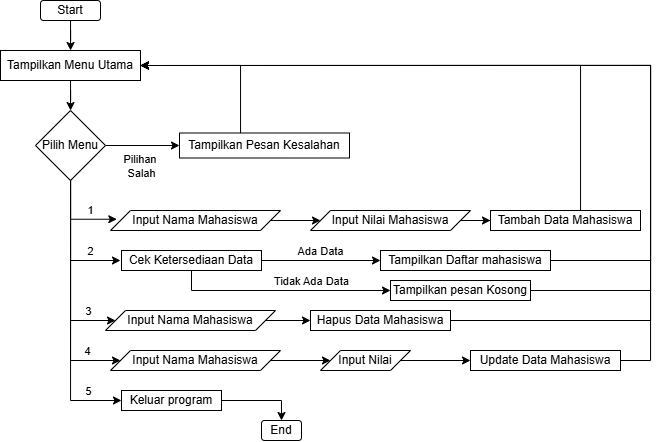

The diagram above was exported from draw.io. Its source (the exported page's mxGraphModel, read from the mxfile embedded in the PNG):
<mxGraphModel dx="1105" dy="586" grid="1" gridSize="10" guides="1" tooltips="1" connect="1" arrows="1" fold="1" page="1" pageScale="1" pageWidth="827" pageHeight="1169" math="0" shadow="0">
  <root>
    <mxCell id="WIyWlLk6GJQsqaUBKTNV-0" />
    <mxCell id="WIyWlLk6GJQsqaUBKTNV-1" parent="WIyWlLk6GJQsqaUBKTNV-0" />
    <mxCell id="r1nu9e9r8syY3SWJkSVz-0" style="edgeStyle=orthogonalEdgeStyle;rounded=0;orthogonalLoop=1;jettySize=auto;html=1;" edge="1" parent="WIyWlLk6GJQsqaUBKTNV-1" source="WIyWlLk6GJQsqaUBKTNV-3" target="r1nu9e9r8syY3SWJkSVz-1">
      <mxGeometry relative="1" as="geometry">
        <mxPoint x="219.99999999999994" y="130" as="targetPoint" />
      </mxGeometry>
    </mxCell>
    <mxCell id="WIyWlLk6GJQsqaUBKTNV-3" value="Start" style="rounded=1;whiteSpace=wrap;html=1;fontSize=12;glass=0;strokeWidth=1;shadow=0;" parent="WIyWlLk6GJQsqaUBKTNV-1" vertex="1">
      <mxGeometry x="190" y="80" width="60" height="20" as="geometry" />
    </mxCell>
    <mxCell id="r1nu9e9r8syY3SWJkSVz-2" style="edgeStyle=orthogonalEdgeStyle;rounded=0;orthogonalLoop=1;jettySize=auto;html=1;" edge="1" parent="WIyWlLk6GJQsqaUBKTNV-1" source="r1nu9e9r8syY3SWJkSVz-1" target="r1nu9e9r8syY3SWJkSVz-3">
      <mxGeometry relative="1" as="geometry">
        <mxPoint x="220" y="190" as="targetPoint" />
      </mxGeometry>
    </mxCell>
    <mxCell id="r1nu9e9r8syY3SWJkSVz-1" value="Tampilkan Menu Utama" style="rounded=0;whiteSpace=wrap;html=1;" vertex="1" parent="WIyWlLk6GJQsqaUBKTNV-1">
      <mxGeometry x="150" y="130" width="140" height="30" as="geometry" />
    </mxCell>
    <mxCell id="r1nu9e9r8syY3SWJkSVz-5" style="edgeStyle=orthogonalEdgeStyle;rounded=0;orthogonalLoop=1;jettySize=auto;html=1;entryX=0.037;entryY=0.437;entryDx=0;entryDy=0;entryPerimeter=0;" edge="1" parent="WIyWlLk6GJQsqaUBKTNV-1" source="r1nu9e9r8syY3SWJkSVz-3" target="r1nu9e9r8syY3SWJkSVz-6">
      <mxGeometry relative="1" as="geometry">
        <mxPoint x="250" y="300" as="targetPoint" />
        <Array as="points">
          <mxPoint x="220" y="299" />
        </Array>
      </mxGeometry>
    </mxCell>
    <mxCell id="r1nu9e9r8syY3SWJkSVz-20" value="1" style="edgeLabel;html=1;align=center;verticalAlign=middle;resizable=0;points=[];" vertex="1" connectable="0" parent="r1nu9e9r8syY3SWJkSVz-5">
      <mxGeometry x="0.2984" relative="1" as="geometry">
        <mxPoint x="3" y="-9" as="offset" />
      </mxGeometry>
    </mxCell>
    <mxCell id="r1nu9e9r8syY3SWJkSVz-8" style="edgeStyle=orthogonalEdgeStyle;rounded=0;orthogonalLoop=1;jettySize=auto;html=1;" edge="1" parent="WIyWlLk6GJQsqaUBKTNV-1">
      <mxGeometry relative="1" as="geometry">
        <mxPoint x="270" y="340" as="targetPoint" />
        <mxPoint x="220" y="250" as="sourcePoint" />
        <Array as="points">
          <mxPoint x="220" y="340" />
        </Array>
      </mxGeometry>
    </mxCell>
    <mxCell id="r1nu9e9r8syY3SWJkSVz-19" value="2" style="edgeLabel;html=1;align=center;verticalAlign=middle;resizable=0;points=[];" vertex="1" connectable="0" parent="r1nu9e9r8syY3SWJkSVz-8">
      <mxGeometry x="0.5398" relative="1" as="geometry">
        <mxPoint x="2" y="-10" as="offset" />
      </mxGeometry>
    </mxCell>
    <mxCell id="r1nu9e9r8syY3SWJkSVz-13" style="edgeStyle=orthogonalEdgeStyle;rounded=0;orthogonalLoop=1;jettySize=auto;html=1;entryX=0;entryY=0.5;entryDx=0;entryDy=0;" edge="1" parent="WIyWlLk6GJQsqaUBKTNV-1" source="r1nu9e9r8syY3SWJkSVz-3" target="r1nu9e9r8syY3SWJkSVz-12">
      <mxGeometry relative="1" as="geometry">
        <Array as="points">
          <mxPoint x="220" y="400" />
        </Array>
      </mxGeometry>
    </mxCell>
    <mxCell id="r1nu9e9r8syY3SWJkSVz-18" value="3" style="edgeLabel;html=1;align=center;verticalAlign=middle;resizable=0;points=[];" vertex="1" connectable="0" parent="r1nu9e9r8syY3SWJkSVz-13">
      <mxGeometry x="0.7017" y="2" relative="1" as="geometry">
        <mxPoint y="-8" as="offset" />
      </mxGeometry>
    </mxCell>
    <mxCell id="r1nu9e9r8syY3SWJkSVz-16" style="edgeStyle=orthogonalEdgeStyle;rounded=0;orthogonalLoop=1;jettySize=auto;html=1;entryX=0;entryY=0.5;entryDx=0;entryDy=0;" edge="1" parent="WIyWlLk6GJQsqaUBKTNV-1" source="r1nu9e9r8syY3SWJkSVz-3" target="r1nu9e9r8syY3SWJkSVz-15">
      <mxGeometry relative="1" as="geometry">
        <Array as="points">
          <mxPoint x="220" y="440" />
        </Array>
      </mxGeometry>
    </mxCell>
    <mxCell id="r1nu9e9r8syY3SWJkSVz-17" value="4" style="edgeLabel;html=1;align=center;verticalAlign=middle;resizable=0;points=[];" vertex="1" connectable="0" parent="r1nu9e9r8syY3SWJkSVz-16">
      <mxGeometry x="0.6973" y="-1" relative="1" as="geometry">
        <mxPoint x="2" y="-11" as="offset" />
      </mxGeometry>
    </mxCell>
    <mxCell id="r1nu9e9r8syY3SWJkSVz-23" style="edgeStyle=orthogonalEdgeStyle;rounded=0;orthogonalLoop=1;jettySize=auto;html=1;" edge="1" parent="WIyWlLk6GJQsqaUBKTNV-1" source="r1nu9e9r8syY3SWJkSVz-3" target="r1nu9e9r8syY3SWJkSVz-24">
      <mxGeometry relative="1" as="geometry">
        <mxPoint x="220" y="450" as="targetPoint" />
        <Array as="points">
          <mxPoint x="220" y="480" />
        </Array>
      </mxGeometry>
    </mxCell>
    <mxCell id="r1nu9e9r8syY3SWJkSVz-25" value="5" style="edgeLabel;html=1;align=center;verticalAlign=middle;resizable=0;points=[];" vertex="1" connectable="0" parent="r1nu9e9r8syY3SWJkSVz-23">
      <mxGeometry x="0.7492" y="2" relative="1" as="geometry">
        <mxPoint x="1" y="-8" as="offset" />
      </mxGeometry>
    </mxCell>
    <mxCell id="r1nu9e9r8syY3SWJkSVz-26" style="edgeStyle=orthogonalEdgeStyle;rounded=0;orthogonalLoop=1;jettySize=auto;html=1;" edge="1" parent="WIyWlLk6GJQsqaUBKTNV-1" source="r1nu9e9r8syY3SWJkSVz-3" target="r1nu9e9r8syY3SWJkSVz-27">
      <mxGeometry relative="1" as="geometry">
        <mxPoint x="290.0000000000001" y="225" as="targetPoint" />
      </mxGeometry>
    </mxCell>
    <mxCell id="r1nu9e9r8syY3SWJkSVz-45" value="Pilihan&amp;nbsp;&lt;div&gt;Salah&lt;/div&gt;" style="edgeLabel;html=1;align=center;verticalAlign=middle;resizable=0;points=[];" vertex="1" connectable="0" parent="r1nu9e9r8syY3SWJkSVz-26">
      <mxGeometry x="-0.4611" y="-1" relative="1" as="geometry">
        <mxPoint x="15" y="19" as="offset" />
      </mxGeometry>
    </mxCell>
    <mxCell id="r1nu9e9r8syY3SWJkSVz-3" value="Pilih Menu" style="rhombus;whiteSpace=wrap;html=1;" vertex="1" parent="WIyWlLk6GJQsqaUBKTNV-1">
      <mxGeometry x="185" y="190" width="70" height="70" as="geometry" />
    </mxCell>
    <mxCell id="r1nu9e9r8syY3SWJkSVz-29" style="edgeStyle=orthogonalEdgeStyle;rounded=0;orthogonalLoop=1;jettySize=auto;html=1;" edge="1" parent="WIyWlLk6GJQsqaUBKTNV-1" source="r1nu9e9r8syY3SWJkSVz-6" target="r1nu9e9r8syY3SWJkSVz-30">
      <mxGeometry relative="1" as="geometry">
        <mxPoint x="460" y="300" as="targetPoint" />
      </mxGeometry>
    </mxCell>
    <mxCell id="r1nu9e9r8syY3SWJkSVz-6" value="Input Nama Mahasiswa" style="shape=parallelogram;perimeter=parallelogramPerimeter;whiteSpace=wrap;html=1;fixedSize=1;" vertex="1" parent="WIyWlLk6GJQsqaUBKTNV-1">
      <mxGeometry x="260" y="290" width="170" height="20" as="geometry" />
    </mxCell>
    <mxCell id="r1nu9e9r8syY3SWJkSVz-31" style="edgeStyle=orthogonalEdgeStyle;rounded=0;orthogonalLoop=1;jettySize=auto;html=1;" edge="1" parent="WIyWlLk6GJQsqaUBKTNV-1" source="r1nu9e9r8syY3SWJkSVz-9" target="r1nu9e9r8syY3SWJkSVz-32">
      <mxGeometry relative="1" as="geometry">
        <mxPoint x="460" y="330" as="targetPoint" />
      </mxGeometry>
    </mxCell>
    <mxCell id="r1nu9e9r8syY3SWJkSVz-46" value="Ada Data" style="edgeLabel;html=1;align=center;verticalAlign=middle;resizable=0;points=[];" vertex="1" connectable="0" parent="r1nu9e9r8syY3SWJkSVz-31">
      <mxGeometry x="-0.7169" y="1" relative="1" as="geometry">
        <mxPoint x="42" y="-9" as="offset" />
      </mxGeometry>
    </mxCell>
    <mxCell id="r1nu9e9r8syY3SWJkSVz-33" style="edgeStyle=orthogonalEdgeStyle;rounded=0;orthogonalLoop=1;jettySize=auto;html=1;" edge="1" parent="WIyWlLk6GJQsqaUBKTNV-1" source="r1nu9e9r8syY3SWJkSVz-9" target="r1nu9e9r8syY3SWJkSVz-34">
      <mxGeometry relative="1" as="geometry">
        <mxPoint x="450" y="350" as="targetPoint" />
        <Array as="points">
          <mxPoint x="341" y="370" />
        </Array>
      </mxGeometry>
    </mxCell>
    <mxCell id="r1nu9e9r8syY3SWJkSVz-47" value="Tidak Ada Data" style="edgeLabel;html=1;align=center;verticalAlign=middle;resizable=0;points=[];" vertex="1" connectable="0" parent="r1nu9e9r8syY3SWJkSVz-33">
      <mxGeometry x="0.1199" y="1" relative="1" as="geometry">
        <mxPoint x="17" y="-9" as="offset" />
      </mxGeometry>
    </mxCell>
    <mxCell id="r1nu9e9r8syY3SWJkSVz-9" value="Cek Ketersediaan Data" style="rounded=0;whiteSpace=wrap;html=1;" vertex="1" parent="WIyWlLk6GJQsqaUBKTNV-1">
      <mxGeometry x="271" y="330" width="140" height="20" as="geometry" />
    </mxCell>
    <mxCell id="r1nu9e9r8syY3SWJkSVz-35" style="edgeStyle=orthogonalEdgeStyle;rounded=0;orthogonalLoop=1;jettySize=auto;html=1;" edge="1" parent="WIyWlLk6GJQsqaUBKTNV-1" source="r1nu9e9r8syY3SWJkSVz-12" target="r1nu9e9r8syY3SWJkSVz-36">
      <mxGeometry relative="1" as="geometry">
        <mxPoint x="460" y="400" as="targetPoint" />
      </mxGeometry>
    </mxCell>
    <mxCell id="r1nu9e9r8syY3SWJkSVz-12" value="Input Nama Mahasiswa" style="shape=parallelogram;perimeter=parallelogramPerimeter;whiteSpace=wrap;html=1;fixedSize=1;" vertex="1" parent="WIyWlLk6GJQsqaUBKTNV-1">
      <mxGeometry x="255" y="390" width="170" height="20" as="geometry" />
    </mxCell>
    <mxCell id="r1nu9e9r8syY3SWJkSVz-37" style="edgeStyle=orthogonalEdgeStyle;rounded=0;orthogonalLoop=1;jettySize=auto;html=1;" edge="1" parent="WIyWlLk6GJQsqaUBKTNV-1" source="r1nu9e9r8syY3SWJkSVz-15" target="r1nu9e9r8syY3SWJkSVz-38">
      <mxGeometry relative="1" as="geometry">
        <mxPoint x="460" y="440" as="targetPoint" />
      </mxGeometry>
    </mxCell>
    <mxCell id="r1nu9e9r8syY3SWJkSVz-15" value="Input Nama Mahasiswa" style="shape=parallelogram;perimeter=parallelogramPerimeter;whiteSpace=wrap;html=1;fixedSize=1;" vertex="1" parent="WIyWlLk6GJQsqaUBKTNV-1">
      <mxGeometry x="260" y="430" width="170" height="20" as="geometry" />
    </mxCell>
    <mxCell id="r1nu9e9r8syY3SWJkSVz-41" style="edgeStyle=orthogonalEdgeStyle;rounded=0;orthogonalLoop=1;jettySize=auto;html=1;" edge="1" parent="WIyWlLk6GJQsqaUBKTNV-1" source="r1nu9e9r8syY3SWJkSVz-24" target="r1nu9e9r8syY3SWJkSVz-42">
      <mxGeometry relative="1" as="geometry">
        <mxPoint x="390" y="480" as="targetPoint" />
      </mxGeometry>
    </mxCell>
    <mxCell id="r1nu9e9r8syY3SWJkSVz-24" value="Keluar program" style="rounded=0;whiteSpace=wrap;html=1;" vertex="1" parent="WIyWlLk6GJQsqaUBKTNV-1">
      <mxGeometry x="271" y="470" width="100" height="20" as="geometry" />
    </mxCell>
    <mxCell id="r1nu9e9r8syY3SWJkSVz-48" style="edgeStyle=orthogonalEdgeStyle;rounded=0;orthogonalLoop=1;jettySize=auto;html=1;entryX=1;entryY=0.5;entryDx=0;entryDy=0;" edge="1" parent="WIyWlLk6GJQsqaUBKTNV-1" source="r1nu9e9r8syY3SWJkSVz-27" target="r1nu9e9r8syY3SWJkSVz-1">
      <mxGeometry relative="1" as="geometry">
        <Array as="points">
          <mxPoint x="390" y="145" />
        </Array>
      </mxGeometry>
    </mxCell>
    <mxCell id="r1nu9e9r8syY3SWJkSVz-27" value="Tampilkan&amp;nbsp;&lt;span style=&quot;background-color: initial;&quot;&gt;Pesan Kesalahan&lt;/span&gt;" style="rounded=0;whiteSpace=wrap;html=1;" vertex="1" parent="WIyWlLk6GJQsqaUBKTNV-1">
      <mxGeometry x="329" y="212.5" width="170" height="25" as="geometry" />
    </mxCell>
    <mxCell id="r1nu9e9r8syY3SWJkSVz-43" style="edgeStyle=orthogonalEdgeStyle;rounded=0;orthogonalLoop=1;jettySize=auto;html=1;" edge="1" parent="WIyWlLk6GJQsqaUBKTNV-1" source="r1nu9e9r8syY3SWJkSVz-30" target="r1nu9e9r8syY3SWJkSVz-44">
      <mxGeometry relative="1" as="geometry">
        <mxPoint x="640" y="300" as="targetPoint" />
      </mxGeometry>
    </mxCell>
    <mxCell id="r1nu9e9r8syY3SWJkSVz-30" value="Input Nilai Mahasiswa" style="shape=parallelogram;perimeter=parallelogramPerimeter;whiteSpace=wrap;html=1;fixedSize=1;" vertex="1" parent="WIyWlLk6GJQsqaUBKTNV-1">
      <mxGeometry x="460" y="290" width="160" height="20" as="geometry" />
    </mxCell>
    <mxCell id="r1nu9e9r8syY3SWJkSVz-50" style="edgeStyle=orthogonalEdgeStyle;rounded=0;orthogonalLoop=1;jettySize=auto;html=1;entryX=1;entryY=0.5;entryDx=0;entryDy=0;" edge="1" parent="WIyWlLk6GJQsqaUBKTNV-1" source="r1nu9e9r8syY3SWJkSVz-32" target="r1nu9e9r8syY3SWJkSVz-1">
      <mxGeometry relative="1" as="geometry">
        <Array as="points">
          <mxPoint x="800" y="340" />
          <mxPoint x="800" y="145" />
        </Array>
      </mxGeometry>
    </mxCell>
    <mxCell id="r1nu9e9r8syY3SWJkSVz-32" value="Tampilkan Daftar mahasiswa" style="rounded=0;whiteSpace=wrap;html=1;" vertex="1" parent="WIyWlLk6GJQsqaUBKTNV-1">
      <mxGeometry x="530" y="330" width="170" height="20" as="geometry" />
    </mxCell>
    <mxCell id="r1nu9e9r8syY3SWJkSVz-51" style="edgeStyle=orthogonalEdgeStyle;rounded=0;orthogonalLoop=1;jettySize=auto;html=1;entryX=1;entryY=0.5;entryDx=0;entryDy=0;" edge="1" parent="WIyWlLk6GJQsqaUBKTNV-1" source="r1nu9e9r8syY3SWJkSVz-34" target="r1nu9e9r8syY3SWJkSVz-1">
      <mxGeometry relative="1" as="geometry">
        <Array as="points">
          <mxPoint x="800" y="370" />
          <mxPoint x="800" y="145" />
        </Array>
      </mxGeometry>
    </mxCell>
    <mxCell id="r1nu9e9r8syY3SWJkSVz-34" value="Tampilkan pesan Kosong" style="rounded=0;whiteSpace=wrap;html=1;" vertex="1" parent="WIyWlLk6GJQsqaUBKTNV-1">
      <mxGeometry x="540" y="360" width="140" height="20" as="geometry" />
    </mxCell>
    <mxCell id="r1nu9e9r8syY3SWJkSVz-52" style="edgeStyle=orthogonalEdgeStyle;rounded=0;orthogonalLoop=1;jettySize=auto;html=1;entryX=1;entryY=0.5;entryDx=0;entryDy=0;" edge="1" parent="WIyWlLk6GJQsqaUBKTNV-1" source="r1nu9e9r8syY3SWJkSVz-36" target="r1nu9e9r8syY3SWJkSVz-1">
      <mxGeometry relative="1" as="geometry">
        <Array as="points">
          <mxPoint x="800" y="400" />
          <mxPoint x="800" y="145" />
        </Array>
      </mxGeometry>
    </mxCell>
    <mxCell id="r1nu9e9r8syY3SWJkSVz-36" value="Hapus Data Mahasiswa" style="rounded=0;whiteSpace=wrap;html=1;" vertex="1" parent="WIyWlLk6GJQsqaUBKTNV-1">
      <mxGeometry x="460" y="390" width="140" height="20" as="geometry" />
    </mxCell>
    <mxCell id="r1nu9e9r8syY3SWJkSVz-39" style="edgeStyle=orthogonalEdgeStyle;rounded=0;orthogonalLoop=1;jettySize=auto;html=1;" edge="1" parent="WIyWlLk6GJQsqaUBKTNV-1" source="r1nu9e9r8syY3SWJkSVz-38" target="r1nu9e9r8syY3SWJkSVz-40">
      <mxGeometry relative="1" as="geometry">
        <mxPoint x="640" y="440" as="targetPoint" />
      </mxGeometry>
    </mxCell>
    <mxCell id="r1nu9e9r8syY3SWJkSVz-38" value="Input Nilai" style="shape=parallelogram;perimeter=parallelogramPerimeter;whiteSpace=wrap;html=1;fixedSize=1;" vertex="1" parent="WIyWlLk6GJQsqaUBKTNV-1">
      <mxGeometry x="470" y="430" width="90" height="20" as="geometry" />
    </mxCell>
    <mxCell id="r1nu9e9r8syY3SWJkSVz-53" style="edgeStyle=orthogonalEdgeStyle;rounded=0;orthogonalLoop=1;jettySize=auto;html=1;entryX=1;entryY=0.5;entryDx=0;entryDy=0;" edge="1" parent="WIyWlLk6GJQsqaUBKTNV-1" source="r1nu9e9r8syY3SWJkSVz-40" target="r1nu9e9r8syY3SWJkSVz-1">
      <mxGeometry relative="1" as="geometry">
        <Array as="points">
          <mxPoint x="800" y="440" />
          <mxPoint x="800" y="145" />
        </Array>
      </mxGeometry>
    </mxCell>
    <mxCell id="r1nu9e9r8syY3SWJkSVz-40" value="Update Data Mahasiswa" style="rounded=0;whiteSpace=wrap;html=1;" vertex="1" parent="WIyWlLk6GJQsqaUBKTNV-1">
      <mxGeometry x="620" y="430" width="150" height="20" as="geometry" />
    </mxCell>
    <mxCell id="r1nu9e9r8syY3SWJkSVz-42" value="End" style="rounded=1;whiteSpace=wrap;html=1;" vertex="1" parent="WIyWlLk6GJQsqaUBKTNV-1">
      <mxGeometry x="411" y="500" width="40" height="20" as="geometry" />
    </mxCell>
    <mxCell id="r1nu9e9r8syY3SWJkSVz-49" style="edgeStyle=orthogonalEdgeStyle;rounded=0;orthogonalLoop=1;jettySize=auto;html=1;entryX=1;entryY=0.5;entryDx=0;entryDy=0;" edge="1" parent="WIyWlLk6GJQsqaUBKTNV-1" source="r1nu9e9r8syY3SWJkSVz-44" target="r1nu9e9r8syY3SWJkSVz-1">
      <mxGeometry relative="1" as="geometry">
        <Array as="points">
          <mxPoint x="730" y="145" />
        </Array>
      </mxGeometry>
    </mxCell>
    <mxCell id="r1nu9e9r8syY3SWJkSVz-44" value="Tambah Data Mahasiswa" style="rounded=0;whiteSpace=wrap;html=1;" vertex="1" parent="WIyWlLk6GJQsqaUBKTNV-1">
      <mxGeometry x="640" y="290" width="150" height="20" as="geometry" />
    </mxCell>
  </root>
</mxGraphModel>